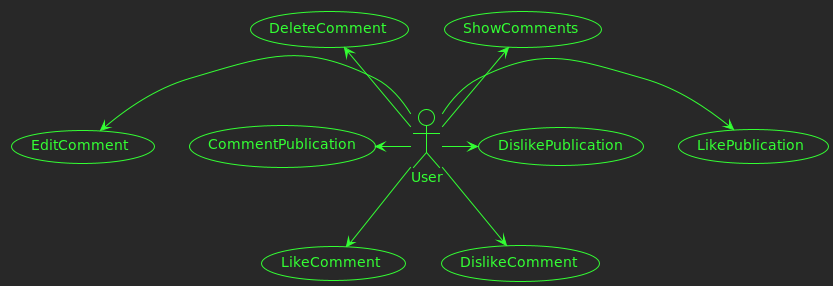

The diagram above was rendered by PlantUML. Its source (embedded in the PNG):
@startuml publication

!theme crt-green

usecase CommentPublication as CP
usecase EditComment as EC
usecase ShowComments as SC
usecase DeleteComment as DC

usecase LikePublication as LP
usecase DislikePublication as DP
usecase LikeComment as LC
usecase DislikeComment as IC

actor User as U

U -left-> CP
U -left-> EC
U -up-> SC
U -up-> DC
U -right-> LP
U -right-> DP
U -down-> LC
U -down-> IC

@enduml